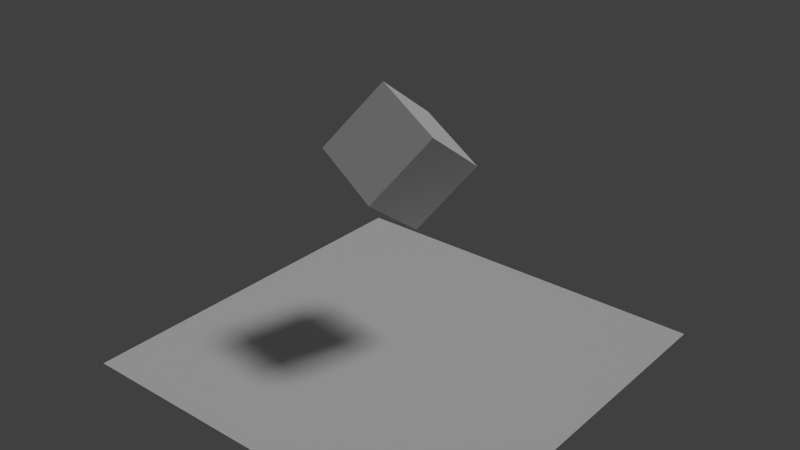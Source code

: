# Source: airship.blend  (saved by Blender 2.71.0; exported with 4.5.12 LTS)
import bpy
from mathutils import Matrix  # noqa: F401  (used for matrix-valued properties, if any)

bpy.ops.wm.read_factory_settings(use_empty=True)
scene = bpy.context.scene
scene.name = 'Scene'

# ---- collections
col_collection_1 = bpy.data.collections.new('Collection 1'); scene.collection.children.link(col_collection_1)

# ---- materials (node trees are filled in below, after node groups)
mat_material = bpy.data.materials.new('Material')
mat_material.alpha_threshold = 0.0
mat_material.use_transparent_shadow = False
mat_material.roughness = 0.5
mat_material.line_color = (0.0, 0.0, 0.0, 1.0)

# ---- material node trees

# ---- world
world_world = bpy.data.worlds.new('World'); scene.world = world_world
world_world.color = (0.05088, 0.05088, 0.05088)
world_world.use_sun_shadow = False
world_world.sun_shadow_jitter_overblur = 0.0
world_world.cycles.sampling_method = 'MANUAL'
world_world.cycles.sample_map_resolution = 256

# ---- lights
light_sun = bpy.data.lights.new('Sun', 'SUN')
light_sun.transmission_factor = 0.0
light_sun.angle = 0.1993
light_sun.energy = 1.0
light_sun.shadow_buffer_clip_start = 0.5
light_sun.shadow_soft_size = 0.1
light_sun.shadow_cascade_max_distance = 1000.0
light_sun.cycles.use_multiple_importance_sampling = False

# ---- meshes
me_plane = bpy.data.meshes.new('Plane')
me_plane.from_pydata([(-1.0, -1.0, 0.0), (1.0, -1.0, 0.0), (-1.0, 1.0, 0.0), (1.0, 1.0, 0.0)], [], [(0, 1, 3, 2)])
me_plane.use_remesh_preserve_volume = False
me_plane.use_remesh_preserve_attributes = False
me_plane.use_mirror_vertex_groups = False
me_plane.update()
me_cube = bpy.data.meshes.new('Cube')
me_cube.from_pydata([(1.0, 1.0, -1.0), (1.0, -1.0, -1.0), (-1.0, -1.0, -1.0), (-1.0, 1.0, -1.0), (1.0, 1.0, 1.0), (1.0, -1.0, 1.0), (-1.0, -1.0, 1.0), (-1.0, 1.0, 1.0)], [], [(0, 1, 2, 3), (4, 7, 6, 5), (0, 4, 5, 1), (1, 5, 6, 2), (2, 6, 7, 3), (4, 0, 3, 7)])
me_cube.materials.append(mat_material)
me_cube.use_remesh_preserve_volume = False
me_cube.use_remesh_preserve_attributes = False
me_cube.use_mirror_vertex_groups = False
me_cube.update()

# ---- objects
ob_sun = bpy.data.objects.new('Sun', light_sun)
ob_plane = bpy.data.objects.new('Plane', me_plane)
ob_cube = bpy.data.objects.new('Cube', me_cube)

# ---- transforms, parenting, visibility, modifiers, constraints
ob_sun.location = (3.696, 2.612, 6.31)
ob_sun.rotation_euler = (-0.2853, 0.38, -0.1084)
ob_sun.lineart.crease_threshold = 0.0
ob_plane.location = (0.0, 0.0, 0.0)
ob_plane.scale = (5.0, 5.0, 5.0)
ob_plane.lineart.crease_threshold = 0.0
ob_cube.location = (0.0, 0.0, 5.057)
ob_cube.rotation_euler = (-0.6887, 0.3513, -0.276)
ob_cube.lock_rotations_4d = False
ob_cube.empty_display_type = 'ARROWS'
ob_cube.lineart.crease_threshold = 0.0

# ---- collection membership
col_collection_1.objects.link(ob_sun)
col_collection_1.objects.link(ob_plane)
col_collection_1.objects.link(ob_cube)

# ---- scene / render settings (as saved in the file)
scene.frame_start = 1; scene.frame_end = 250; scene.frame_set(1)
scene.render.engine = 'BLENDER_EEVEE_NEXT'
scene.render.resolution_percentage = 50
scene.render.dither_intensity = 0.0
scene.cycles.use_denoising = False
scene.cycles.samples = 10
scene.cycles.sampling_pattern = 'TABULATED_SOBOL'
scene.cycles.light_sampling_threshold = 0.0
scene.cycles.use_adaptive_sampling = False
scene.cycles.use_light_tree = False
scene.cycles.blur_glossy = 0.0
scene.cycles.volume_bounces = 1
scene.cycles.pixel_filter_type = 'GAUSSIAN'
scene.cycles.sample_clamp_indirect = 0.0
scene.view_settings.view_transform = 'Standard'
bpy.context.view_layer.update()

# ---- added for rendering (the .blend has no active camera): camera
cam_auto = bpy.data.cameras.new('AutoCamera')
cam_auto.lens = 50.0
cam_auto.sensor_width = 36.0
cam_auto.clip_end = 1000.0
ob_auto_camera = bpy.data.objects.new('AutoCamera', cam_auto)
scene.collection.objects.link(ob_auto_camera)
ob_auto_camera.location = (14.488, -17.3855, 14.9519)
ob_auto_camera.rotation_euler = (1.09748, -7.21219e-08, 0.694738)
scene.camera = ob_auto_camera
bpy.context.view_layer.update()
